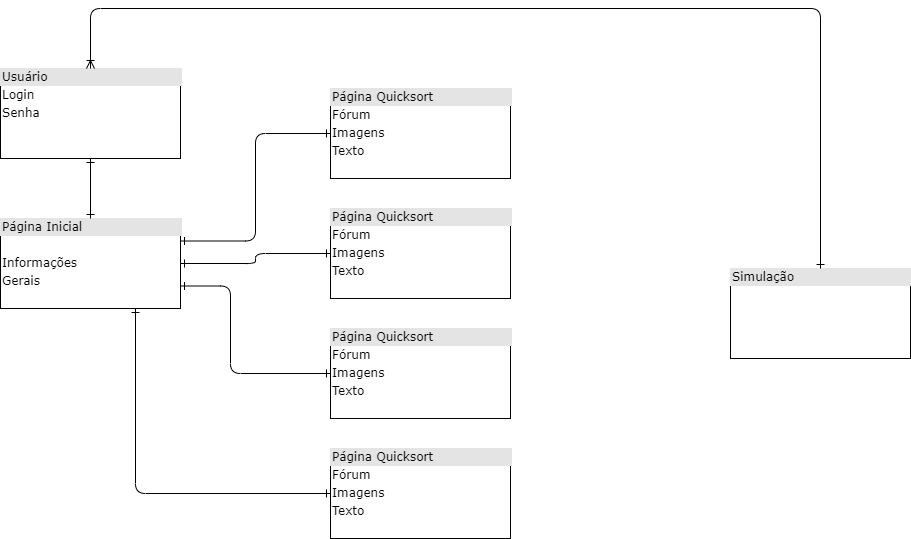

The diagram above was exported from draw.io. Its source (the exported page's mxGraphModel, read from the mxfile embedded in the PNG):
<mxGraphModel dx="1038" dy="568" grid="1" gridSize="10" guides="1" tooltips="1" connect="1" arrows="1" fold="1" page="1" pageScale="1" pageWidth="1100" pageHeight="850" background="#ffffff" math="0" shadow="0">
  <root>
    <mxCell id="0" />
    <mxCell id="1" parent="0" />
    <mxCell id="2" value="&lt;div style=&quot;box-sizing: border-box ; width: 100% ; background: #e4e4e4 ; padding: 2px&quot;&gt;Usuário&lt;/div&gt;&lt;table style=&quot;width: 100% ; font-size: 1em&quot; cellpadding=&quot;2&quot; cellspacing=&quot;0&quot;&gt;&lt;tbody&gt;&lt;tr&gt;&lt;td&gt;Login&lt;/td&gt;&lt;td&gt;&lt;br&gt;&lt;/td&gt;&lt;/tr&gt;&lt;tr&gt;&lt;td&gt;Senha&lt;/td&gt;&lt;td&gt;&lt;br&gt;&lt;/td&gt;&lt;/tr&gt;&lt;tr&gt;&lt;td&gt;&lt;/td&gt;&lt;td&gt;&lt;br&gt;&lt;/td&gt;&lt;/tr&gt;&lt;/tbody&gt;&lt;/table&gt;" style="verticalAlign=top;align=left;overflow=fill;html=1;rounded=0;shadow=0;comic=0;labelBackgroundColor=none;strokeWidth=1;fontFamily=Verdana;fontSize=12" vertex="1" parent="1">
      <mxGeometry x="110" y="100" width="180" height="90" as="geometry" />
    </mxCell>
    <mxCell id="3" value="&lt;div style=&quot;box-sizing: border-box ; width: 100% ; background: #e4e4e4 ; padding: 2px&quot;&gt;Página Inicial&lt;/div&gt;&lt;table style=&quot;width: 100% ; font-size: 1em&quot; cellpadding=&quot;2&quot; cellspacing=&quot;0&quot;&gt;&lt;tbody&gt;&lt;tr&gt;&lt;td&gt;&lt;br&gt;&lt;/td&gt;&lt;td&gt;&lt;br&gt;&lt;/td&gt;&lt;/tr&gt;&lt;tr&gt;&lt;td&gt;Informações&lt;/td&gt;&lt;td&gt;&lt;br&gt;&lt;/td&gt;&lt;/tr&gt;&lt;tr&gt;&lt;td&gt;Gerais&lt;/td&gt;&lt;td&gt;&lt;br&gt;&lt;/td&gt;&lt;/tr&gt;&lt;/tbody&gt;&lt;/table&gt;" style="verticalAlign=top;align=left;overflow=fill;html=1;rounded=0;shadow=0;comic=0;labelBackgroundColor=none;strokeWidth=1;fontFamily=Verdana;fontSize=12" vertex="1" parent="1">
      <mxGeometry x="110" y="250" width="180" height="90" as="geometry" />
    </mxCell>
    <mxCell id="4" value="" style="edgeStyle=orthogonalEdgeStyle;html=1;endArrow=ERone;startArrow=ERone;labelBackgroundColor=none;fontFamily=Verdana;fontSize=12;align=left;exitX=0.5;exitY=1;entryX=0.5;entryY=0;startFill=0;endFill=0;" edge="1" source="2" target="3" parent="1">
      <mxGeometry width="100" height="100" relative="1" as="geometry">
        <mxPoint x="350" y="370" as="sourcePoint" />
        <mxPoint x="450" y="270" as="targetPoint" />
      </mxGeometry>
    </mxCell>
    <mxCell id="5" value="" style="edgeStyle=orthogonalEdgeStyle;html=1;endArrow=ERone;startArrow=ERone;labelBackgroundColor=none;fontFamily=Verdana;fontSize=12;align=left;exitX=1;exitY=0.25;entryX=0;entryY=0.5;startFill=0;endFill=0;exitDx=0;exitDy=0;entryDx=0;entryDy=0;" edge="1" source="3" target="8" parent="1">
      <mxGeometry width="100" height="100" relative="1" as="geometry">
        <mxPoint x="210" y="200" as="sourcePoint" />
        <mxPoint x="410" y="185" as="targetPoint" />
      </mxGeometry>
    </mxCell>
    <mxCell id="6" value="" style="edgeStyle=orthogonalEdgeStyle;html=1;endArrow=ERone;startArrow=ERone;labelBackgroundColor=none;fontFamily=Verdana;fontSize=12;align=left;entryX=1;entryY=0.5;startFill=0;endFill=0;entryDx=0;entryDy=0;exitX=0;exitY=0.5;exitDx=0;exitDy=0;" edge="1" source="9" target="3" parent="1">
      <mxGeometry width="100" height="100" relative="1" as="geometry">
        <mxPoint x="410" y="335" as="sourcePoint" />
        <mxPoint x="220" y="270" as="targetPoint" />
      </mxGeometry>
    </mxCell>
    <mxCell id="7" value="" style="edgeStyle=orthogonalEdgeStyle;html=1;endArrow=ERone;startArrow=ERone;labelBackgroundColor=none;fontFamily=Verdana;fontSize=12;align=left;entryX=1;entryY=0.75;startFill=0;endFill=0;entryDx=0;entryDy=0;exitX=0;exitY=0.5;exitDx=0;exitDy=0;" edge="1" source="10" target="3" parent="1">
      <mxGeometry width="100" height="100" relative="1" as="geometry">
        <mxPoint x="410" y="465" as="sourcePoint" />
        <mxPoint x="230" y="280" as="targetPoint" />
        <Array as="points">
          <mxPoint x="340" y="405" />
          <mxPoint x="340" y="318" />
        </Array>
      </mxGeometry>
    </mxCell>
    <mxCell id="8" value="&lt;div style=&quot;box-sizing: border-box ; width: 100% ; background: #e4e4e4 ; padding: 2px&quot;&gt;Página Quicksort&lt;/div&gt;&lt;table style=&quot;width: 100% ; font-size: 1em&quot; cellpadding=&quot;2&quot; cellspacing=&quot;0&quot;&gt;&lt;tbody&gt;&lt;tr&gt;&lt;td&gt;Fórum&lt;/td&gt;&lt;td&gt;&lt;br&gt;&lt;/td&gt;&lt;/tr&gt;&lt;tr&gt;&lt;td&gt;Imagens&lt;/td&gt;&lt;td&gt;&lt;br&gt;&lt;/td&gt;&lt;/tr&gt;&lt;tr&gt;&lt;td&gt;Texto&lt;/td&gt;&lt;td&gt;&lt;br&gt;&lt;/td&gt;&lt;/tr&gt;&lt;/tbody&gt;&lt;/table&gt;" style="verticalAlign=top;align=left;overflow=fill;html=1;rounded=0;shadow=0;comic=0;labelBackgroundColor=none;strokeWidth=1;fontFamily=Verdana;fontSize=12" vertex="1" parent="1">
      <mxGeometry x="440" y="120" width="180" height="90" as="geometry" />
    </mxCell>
    <mxCell id="9" value="&lt;div style=&quot;box-sizing: border-box ; width: 100% ; background: #e4e4e4 ; padding: 2px&quot;&gt;Página Quicksort&lt;/div&gt;&lt;table style=&quot;width: 100% ; font-size: 1em&quot; cellpadding=&quot;2&quot; cellspacing=&quot;0&quot;&gt;&lt;tbody&gt;&lt;tr&gt;&lt;td&gt;Fórum&lt;/td&gt;&lt;td&gt;&lt;br&gt;&lt;/td&gt;&lt;/tr&gt;&lt;tr&gt;&lt;td&gt;Imagens&lt;/td&gt;&lt;td&gt;&lt;br&gt;&lt;/td&gt;&lt;/tr&gt;&lt;tr&gt;&lt;td&gt;Texto&lt;/td&gt;&lt;td&gt;&lt;br&gt;&lt;/td&gt;&lt;/tr&gt;&lt;/tbody&gt;&lt;/table&gt;" style="verticalAlign=top;align=left;overflow=fill;html=1;rounded=0;shadow=0;comic=0;labelBackgroundColor=none;strokeWidth=1;fontFamily=Verdana;fontSize=12" vertex="1" parent="1">
      <mxGeometry x="440" y="240" width="180" height="90" as="geometry" />
    </mxCell>
    <mxCell id="10" value="&lt;div style=&quot;box-sizing: border-box ; width: 100% ; background: #e4e4e4 ; padding: 2px&quot;&gt;Página Quicksort&lt;/div&gt;&lt;table style=&quot;width: 100% ; font-size: 1em&quot; cellpadding=&quot;2&quot; cellspacing=&quot;0&quot;&gt;&lt;tbody&gt;&lt;tr&gt;&lt;td&gt;Fórum&lt;/td&gt;&lt;td&gt;&lt;br&gt;&lt;/td&gt;&lt;/tr&gt;&lt;tr&gt;&lt;td&gt;Imagens&lt;/td&gt;&lt;td&gt;&lt;br&gt;&lt;/td&gt;&lt;/tr&gt;&lt;tr&gt;&lt;td&gt;Texto&lt;/td&gt;&lt;td&gt;&lt;br&gt;&lt;/td&gt;&lt;/tr&gt;&lt;/tbody&gt;&lt;/table&gt;" style="verticalAlign=top;align=left;overflow=fill;html=1;rounded=0;shadow=0;comic=0;labelBackgroundColor=none;strokeWidth=1;fontFamily=Verdana;fontSize=12" vertex="1" parent="1">
      <mxGeometry x="440" y="360" width="180" height="90" as="geometry" />
    </mxCell>
    <mxCell id="11" value="&lt;div style=&quot;box-sizing: border-box ; width: 100% ; background: #e4e4e4 ; padding: 2px&quot;&gt;Página Quicksort&lt;/div&gt;&lt;table style=&quot;width: 100% ; font-size: 1em&quot; cellpadding=&quot;2&quot; cellspacing=&quot;0&quot;&gt;&lt;tbody&gt;&lt;tr&gt;&lt;td&gt;Fórum&lt;/td&gt;&lt;td&gt;&lt;br&gt;&lt;/td&gt;&lt;/tr&gt;&lt;tr&gt;&lt;td&gt;Imagens&lt;/td&gt;&lt;td&gt;&lt;br&gt;&lt;/td&gt;&lt;/tr&gt;&lt;tr&gt;&lt;td&gt;Texto&lt;/td&gt;&lt;td&gt;&lt;br&gt;&lt;/td&gt;&lt;/tr&gt;&lt;/tbody&gt;&lt;/table&gt;" style="verticalAlign=top;align=left;overflow=fill;html=1;rounded=0;shadow=0;comic=0;labelBackgroundColor=none;strokeWidth=1;fontFamily=Verdana;fontSize=12" vertex="1" parent="1">
      <mxGeometry x="440" y="480" width="180" height="90" as="geometry" />
    </mxCell>
    <mxCell id="12" value="" style="edgeStyle=orthogonalEdgeStyle;html=1;endArrow=ERone;startArrow=ERone;labelBackgroundColor=none;fontFamily=Verdana;fontSize=12;align=left;entryX=0.75;entryY=1;startFill=0;endFill=0;entryDx=0;entryDy=0;exitX=0;exitY=0.5;exitDx=0;exitDy=0;" edge="1" source="11" target="3" parent="1">
      <mxGeometry width="100" height="100" relative="1" as="geometry">
        <mxPoint x="430" y="468.5" as="sourcePoint" />
        <mxPoint x="280" y="381" as="targetPoint" />
        <Array as="points">
          <mxPoint x="245" y="525" />
        </Array>
      </mxGeometry>
    </mxCell>
    <mxCell id="13" value="&lt;div style=&quot;box-sizing: border-box ; width: 100% ; background: #e4e4e4 ; padding: 2px&quot;&gt;Simulação&lt;/div&gt;&lt;table style=&quot;width: 100% ; font-size: 1em&quot; cellpadding=&quot;2&quot; cellspacing=&quot;0&quot;&gt;&lt;tbody&gt;&lt;tr&gt;&lt;td&gt;&lt;br&gt;&lt;/td&gt;&lt;td&gt;&lt;/td&gt;&lt;/tr&gt;&lt;/tbody&gt;&lt;/table&gt;" style="verticalAlign=top;align=left;overflow=fill;html=1;rounded=0;shadow=0;comic=0;labelBackgroundColor=none;strokeWidth=1;fontFamily=Verdana;fontSize=12" vertex="1" parent="1">
      <mxGeometry x="840" y="300" width="180" height="90" as="geometry" />
    </mxCell>
    <mxCell id="14" value="" style="edgeStyle=orthogonalEdgeStyle;html=1;endArrow=ERoneToMany;startArrow=ERone;labelBackgroundColor=none;fontFamily=Verdana;fontSize=12;align=left;startFill=0;endFill=0;exitX=0.5;exitY=0;exitDx=0;exitDy=0;entryX=0.5;entryY=0;entryDx=0;entryDy=0;" edge="1" source="13" target="2" parent="1">
      <mxGeometry width="100" height="100" relative="1" as="geometry">
        <mxPoint x="450" y="295" as="sourcePoint" />
        <mxPoint x="640" y="165" as="targetPoint" />
        <Array as="points">
          <mxPoint x="930" y="40" />
          <mxPoint x="200" y="40" />
        </Array>
      </mxGeometry>
    </mxCell>
  </root>
</mxGraphModel>